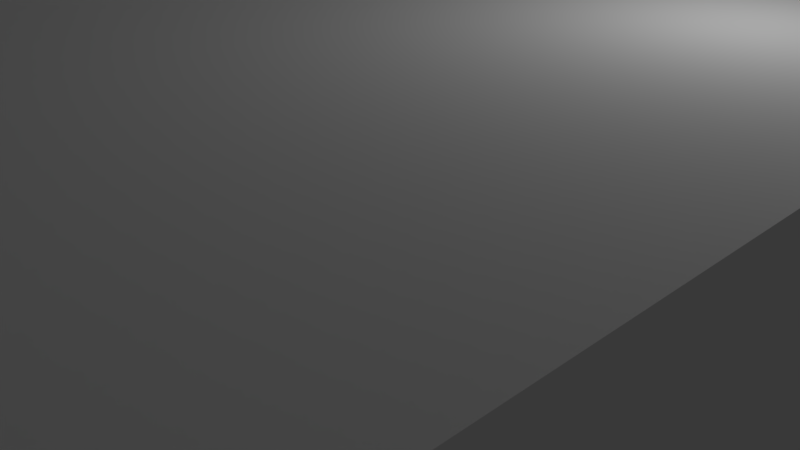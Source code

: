 # Source: triggersupport.blend  (saved by Blender 2.79.0; exported with 4.5.12 LTS)
import bpy
from mathutils import Matrix  # noqa: F401  (used for matrix-valued properties, if any)

bpy.ops.wm.read_factory_settings(use_empty=True)
scene = bpy.context.scene
scene.name = 'Scene'

# ---- collections
col_collection_1 = bpy.data.collections.new('Collection 1'); scene.collection.children.link(col_collection_1)

# ---- materials (node trees are filled in below, after node groups)
mat_material = bpy.data.materials.new('Material')
mat_material.alpha_threshold = 0.0
mat_material.use_transparent_shadow = False
mat_material.roughness = 0.5
mat_material.line_color = (0.0, 0.0, 0.0, 1.0)

# ---- material node trees

# ---- world
world_world = bpy.data.worlds.new('World'); scene.world = world_world
world_world.color = (0.05088, 0.05088, 0.05088)
world_world.use_sun_shadow = False
world_world.sun_shadow_jitter_overblur = 0.0
world_world.cycles.sampling_method = 'MANUAL'

# ---- cameras
cam_camera = bpy.data.cameras.new('Camera')
cam_camera.clip_end = 100.0
cam_camera.lens = 35.0
cam_camera.sensor_width = 32.0
cam_camera.sensor_height = 18.0
cam_camera.ortho_scale = 7.314
cam_camera.dof.focus_distance = 0.0
cam_camera.dof.aperture_fstop = 128.0

# ---- lights
light_lamp = bpy.data.lights.new('Lamp', 'POINT')
light_lamp.transmission_factor = 0.0
light_lamp.cutoff_distance = 30.0
light_lamp.energy = 100.0
light_lamp.shadow_buffer_clip_start = 1.001
light_lamp.shadow_soft_size = 0.1
light_lamp.shadow_maximum_resolution = 0.006
light_lamp.use_absolute_resolution = True

# ---- meshes
me_cylinder = bpy.data.meshes.new('Cylinder')
me_cylinder.from_pydata([(0.0, 1.0, -1.0), (0.0, 1.0, 1.0), (0.1951, 0.9808, -1.0), (0.1951, 0.9808, 1.0), (0.3827, 0.9239, -1.0), (0.3827, 0.9239, 1.0), (0.5556, 0.8315, -1.0), (0.5556, 0.8315, 1.0), (0.7071, 0.7071, -1.0), (0.7071, 0.7071, 1.0), (0.8315, 0.5556, -1.0), (0.8315, 0.5556, 1.0), (0.9239, 0.3827, -1.0), (0.9239, 0.3827, 1.0), (0.9808, 0.1951, -1.0), (0.9808, 0.1951, 1.0), (1.0, 7.55e-08, -1.0), (1.0, 7.55e-08, 1.0), (0.9808, -0.1951, -1.0), (0.9808, -0.1951, 1.0), (0.9239, -0.3827, -1.0), (0.9239, -0.3827, 1.0), (0.8315, -0.5556, -1.0), (0.8315, -0.5556, 1.0), (0.7071, -0.7071, -1.0), (0.7071, -0.7071, 1.0), (0.5556, -0.8315, -1.0), (0.5556, -0.8315, 1.0), (0.3827, -0.9239, -1.0), (0.3827, -0.9239, 1.0), (0.1951, -0.9808, -1.0), (0.1951, -0.9808, 1.0), (-3.258e-07, -1.0, -1.0), (-3.258e-07, -1.0, 1.0), (-0.1951, -0.9808, -1.0), (-0.1951, -0.9808, 1.0), (-0.3827, -0.9239, -1.0), (-0.3827, -0.9239, 1.0), (-0.5556, -0.8315, -1.0), (-0.5556, -0.8315, 1.0), (-0.7071, -0.7071, -1.0), (-0.7071, -0.7071, 1.0), (-0.8315, -0.5556, -1.0), (-0.8315, -0.5556, 1.0), (-0.9239, -0.3827, -1.0), (-0.9239, -0.3827, 1.0), (-0.9808, -0.1951, -1.0), (-0.9808, -0.1951, 1.0), (-1.0, 9.656e-07, -1.0), (-1.0, 9.656e-07, 1.0), (-0.9808, 0.1951, -1.0), (-0.9808, 0.1951, 1.0), (-0.9239, 0.3827, -1.0), (-0.9239, 0.3827, 1.0), (-0.8315, 0.5556, -1.0), (-0.8315, 0.5556, 1.0), (-0.7071, 0.7071, -1.0), (-0.7071, 0.7071, 1.0), (-0.5556, 0.8315, -1.0), (-0.5556, 0.8315, 1.0), (-0.3827, 0.9239, -1.0), (-0.3827, 0.9239, 1.0), (-0.1951, 0.9808, -1.0), (-0.1951, 0.9808, 1.0), (0.3326, -0.3062, 1.0), (0.3326, -0.3062, -1.0), (4.01e-15, 0.4716, 1.0), (-9.638e-16, 0.4716, -1.0), (-0.07804, 0.462, 1.0), (-0.07804, 0.462, -1.0), (-0.1531, 0.4335, 1.0), (-0.1531, 0.4335, -1.0), (-0.3696, -0.2198, 1.0), (-0.3696, -0.2198, -1.0), (-0.3326, -0.3062, 1.0), (-0.3326, -0.3062, -1.0), (-0.3923, -0.126, 1.0), (-0.3923, -0.126, -1.0), (-0.2828, -0.382, 1.0), (-0.2828, -0.382, -1.0), (-0.07804, -0.5188, 1.0), (-0.07804, -0.5188, -1.0), (-1.303e-07, -0.5284, 1.0), (-1.303e-07, -0.5284, -1.0), (-0.1531, -0.4904, 1.0), (-0.1531, -0.4904, -1.0), (0.3923, 0.0691, 1.0), (0.3923, 0.0691, -1.0), (0.2222, 0.3873, 1.0), (0.2222, 0.3873, -1.0), (0.4, -0.02844, 1.0), (0.4, -0.02844, -1.0), (0.3696, 0.1629, 1.0), (0.3696, 0.1629, -1.0), (0.07804, -0.5188, 1.0), (0.07804, -0.5188, -1.0), (-0.2828, 0.3251, 1.0), (-0.2828, 0.3251, -1.0), (-0.2222, 0.3873, 1.0), (-0.2222, 0.3873, -1.0), (-0.3326, 0.2493, 1.0), (-0.3326, 0.2493, -1.0), (0.3923, -0.126, 1.0), (0.3923, -0.126, -1.0), (0.2222, -0.4442, 1.0), (0.2222, -0.4442, -1.0), (0.2828, -0.382, 1.0), (0.2828, -0.382, -1.0), (0.3696, -0.2198, 1.0), (0.3696, -0.2198, -1.0), (-0.4, -0.02844, 1.0), (-0.4, -0.02844, -1.0), (-0.2222, -0.4442, 1.0), (-0.2222, -0.4442, -1.0), (-0.3923, 0.0691, 1.0), (-0.3923, 0.0691, -1.0), (0.2828, 0.3251, 1.0), (0.2828, 0.3251, -1.0), (0.1531, -0.4904, 1.0), (0.1531, -0.4904, -1.0), (0.3326, 0.2493, 1.0), (0.3326, 0.2493, -1.0), (-0.3696, 0.1629, 1.0), (-0.3696, 0.1629, -1.0), (0.1531, 0.4335, 1.0), (0.1531, 0.4335, -1.0), (0.07804, 0.462, 1.0), (0.07804, 0.462, -1.0)], [], [(0, 1, 3, 2), (2, 3, 5, 4), (4, 5, 7, 6), (6, 7, 9, 8), (8, 9, 11, 10), (10, 11, 13, 12), (12, 13, 15, 14), (14, 15, 17, 16), (16, 17, 19, 18), (18, 19, 21, 20), (20, 21, 23, 22), (22, 23, 25, 24), (24, 25, 27, 26), (26, 27, 29, 28), (28, 29, 31, 30), (30, 31, 33, 32), (32, 33, 35, 34), (34, 35, 37, 36), (36, 37, 39, 38), (38, 39, 41, 40), (40, 41, 43, 42), (42, 43, 45, 44), (44, 45, 47, 46), (46, 47, 49, 48), (48, 49, 51, 50), (50, 51, 53, 52), (52, 53, 55, 54), (54, 55, 57, 56), (56, 57, 59, 58), (58, 59, 61, 60), (3, 1, 63, 61, 59, 57, 55, 53, 51, 49, 110, 114, 122, 100, 96, 98, 70, 68, 66, 126, 124, 88, 116, 120, 92, 86, 90, 17, 15, 13, 11, 9, 7, 5), (60, 61, 63, 62), (62, 63, 1, 0), (0, 2, 4, 6, 8, 10, 12, 14, 16, 91, 87, 93, 121, 117, 89, 125, 127, 67, 69, 71, 99, 97, 101, 123, 115, 111, 48, 50, 52, 54, 56, 58, 60, 62), (103, 102, 90, 91), (107, 106, 64, 65), (65, 64, 108, 109), (115, 114, 110, 111), (87, 86, 92, 93), (91, 90, 86, 87), (121, 120, 116, 117), (67, 66, 68, 69), (81, 80, 82, 83), (101, 100, 122, 123), (83, 82, 94, 95), (69, 68, 70, 71), (117, 116, 88, 89), (113, 112, 84, 85), (17, 90, 102, 108, 64, 106, 104, 118, 94, 82, 80, 84, 112, 78, 74, 72, 76, 110, 49, 47, 45, 43, 41, 39, 37, 35, 33, 31, 29, 27, 25, 23, 21, 19), (89, 88, 124, 125), (105, 104, 106, 107), (99, 98, 96, 97), (123, 122, 114, 115), (119, 118, 104, 105), (79, 78, 112, 113), (73, 72, 74, 75), (127, 126, 66, 67), (93, 92, 120, 121), (111, 110, 76, 77), (109, 108, 102, 103), (85, 84, 80, 81), (71, 70, 98, 99), (125, 124, 126, 127), (95, 94, 118, 119), (77, 76, 72, 73), (97, 96, 100, 101), (48, 111, 77, 73, 75, 79, 113, 85, 81, 83, 95, 119, 105, 107, 65, 109, 103, 91, 16, 18, 20, 22, 24, 26, 28, 30, 32, 34, 36, 38, 40, 42, 44, 46), (75, 74, 78, 79)])
me_cylinder.use_remesh_preserve_volume = False
me_cylinder.use_remesh_preserve_attributes = False
me_cylinder.use_mirror_vertex_groups = False
me_cylinder.update()
me_cube_001 = bpy.data.meshes.new('Cube.001')
me_cube_001.from_pydata([(-1.0, -1.0, -1.0), (-1.0, -1.0, 1.0), (-1.0, 1.0, -1.0), (-1.0, 1.0, 1.0), (1.0, -1.0, -1.0), (1.0, -1.0, 1.0), (1.0, 1.0, -1.0), (1.0, 1.0, 1.0), (1.0, -0.49, 0.5659), (-1.0, -0.49, 0.5659), (1.0, 0.7545, 0.6667), (-1.0, 0.7545, 0.6667), (1.0, 0.7391, 0.6903), (-1.0, 0.7391, 0.6903), (1.0, 0.6936, 0.7131), (-1.0, 0.6936, 0.7131), (1.0, -0.3517, 0.7787), (-1.0, -0.3517, 0.7787), (1.0, -0.49, 0.7675), (-1.0, -0.49, 0.7675), (1.0, -0.2016, 0.7855), (-1.0, -0.2016, 0.7855), (1.0, -0.6112, 0.7524), (-1.0, -0.6112, 0.7524), (1.0, -0.8301, 0.6903), (-1.0, -0.8301, 0.6903), (1.0, -0.8455, 0.6667), (-1.0, -0.8455, 0.6667), (1.0, -0.7846, 0.7131), (-1.0, -0.7846, 0.7131), (1.0, 0.1106, 0.5478), (-1.0, 0.1106, 0.5478), (1.0, 0.6197, 0.5993), (-1.0, 0.6197, 0.5993), (1.0, -0.04551, 0.5455), (-1.0, -0.04551, 0.5455), (1.0, 0.2606, 0.5547), (-1.0, 0.2606, 0.5547), (1.0, -0.8301, 0.643), (-1.0, -0.8301, 0.643), (1.0, 0.5202, 0.7524), (-1.0, 0.5202, 0.7524), (1.0, 0.6197, 0.734), (-1.0, 0.6197, 0.734), (1.0, 0.399, 0.7675), (-1.0, 0.399, 0.7675), (1.0, -0.2016, 0.5478), (-1.0, -0.2016, 0.5478), (1.0, -0.7107, 0.5993), (-1.0, -0.7107, 0.5993), (1.0, -0.6112, 0.581), (-1.0, -0.6112, 0.581), (1.0, -0.3517, 0.5547), (-1.0, -0.3517, 0.5547), (1.0, -0.0455, 0.7879), (-1.0, -0.0455, 0.7879), (1.0, -0.7107, 0.734), (-1.0, -0.7107, 0.734), (1.0, 0.1106, 0.7855), (-1.0, 0.1106, 0.7855), (1.0, 0.5202, 0.581), (-1.0, 0.5202, 0.581), (1.0, -0.7846, 0.6203), (-1.0, -0.7846, 0.6203), (1.0, 0.399, 0.5659), (-1.0, 0.399, 0.5659), (1.0, 0.2606, 0.7787), (-1.0, 0.2606, 0.7787), (1.0, 0.6936, 0.6203), (-1.0, 0.6936, 0.6203), (1.0, 0.7391, 0.643), (-1.0, 0.7391, 0.643)], [], [(0, 1, 27, 39, 63, 49, 51, 9, 53, 47, 35, 31, 37, 65, 61, 33, 69, 71, 11, 3, 2), (2, 3, 7, 6), (6, 7, 10, 70, 68, 32, 60, 64, 36, 30, 34, 46, 52, 8, 50, 48, 62, 38, 26, 5, 4), (4, 5, 1, 0), (2, 6, 4, 0), (7, 3, 1, 5), (47, 46, 34, 35), (3, 11, 13, 15, 43, 41, 45, 67, 59, 55, 21, 17, 19, 23, 57, 29, 25, 27, 1), (51, 50, 8, 9), (9, 8, 52, 53), (59, 58, 54, 55), (31, 30, 36, 37), (35, 34, 30, 31), (65, 64, 60, 61), (11, 10, 12, 13), (25, 24, 26, 27), (45, 44, 66, 67), (27, 26, 38, 39), (13, 12, 14, 15), (61, 60, 32, 33), (57, 56, 28, 29), (33, 32, 68, 69), (49, 48, 50, 51), (43, 42, 40, 41), (67, 66, 58, 59), (63, 62, 48, 49), (23, 22, 56, 57), (17, 16, 18, 19), (71, 70, 10, 11), (37, 36, 64, 65), (55, 54, 20, 21), (53, 52, 46, 47), (29, 28, 24, 25), (15, 14, 42, 43), (69, 68, 70, 71), (39, 38, 62, 63), (21, 20, 16, 17), (41, 40, 44, 45), (19, 18, 22, 23), (5, 26, 24, 28, 56, 22, 18, 16, 20, 54, 58, 66, 44, 40, 42, 14, 12, 10, 7)])
me_cube_001.use_remesh_preserve_volume = False
me_cube_001.use_remesh_preserve_attributes = False
me_cube_001.use_mirror_vertex_groups = False
me_cube_001.update()
me_cube = bpy.data.meshes.new('Cube')
me_cube.from_pydata([(1.0, 1.0, -1.0), (1.0, -1.0, -1.0), (-1.0, -1.0, -1.0), (-1.0, 1.0, -1.0), (1.0, 1.0, 1.0), (1.0, -1.0, 1.0), (-1.0, -1.0, 1.0), (-1.0, 1.0, 1.0), (0.2079, 0.6599, -1.0), (0.2079, 0.6599, 1.0), (0.0, 0.8485, -1.0), (0.0, 0.8485, 1.0), (-0.04877, 0.8462, -1.0), (-0.04877, 0.8462, 1.0), (-0.09567, 0.8393, -1.0), (-0.09567, 0.8393, 1.0), (-0.231, 0.6809, -1.0), (-0.231, 0.6809, 1.0), (-0.2079, 0.6599, -1.0), (-0.2079, 0.6599, 1.0), (-0.2452, 0.7036, -1.0), (-0.2452, 0.7036, 1.0), (-0.1768, 0.6416, -1.0), (-0.1768, 0.6416, 1.0), (-0.04877, 0.6084, -1.0), (-0.04877, 0.6084, 1.0), (-8.146e-08, 0.6061, -1.0), (-8.146e-08, 0.6061, 1.0), (-0.09567, 0.6153, -1.0), (-0.09567, 0.6153, 1.0), (0.2452, 0.7509, -1.0), (0.2452, 0.7509, 1.0), (0.1389, 0.8281, -1.0), (0.1389, 0.8281, 1.0), (0.25, 0.7273, -1.0), (0.25, 0.7273, 1.0), (0.231, 0.7737, -1.0), (0.231, 0.7737, 1.0), (0.04877, 0.6084, -1.0), (0.04877, 0.6084, 1.0), (-0.1768, 0.813, -1.0), (-0.1768, 0.813, 1.0), (-0.1389, 0.8281, -1.0), (-0.1389, 0.8281, 1.0), (-0.2079, 0.7946, -1.0), (-0.2079, 0.7946, 1.0), (0.2452, 0.7036, -1.0), (0.2452, 0.7036, 1.0), (0.1389, 0.6265, -1.0), (0.1389, 0.6265, 1.0), (0.1768, 0.6416, -1.0), (0.1768, 0.6416, 1.0), (0.231, 0.6809, -1.0), (0.231, 0.6809, 1.0), (-0.25, 0.7273, -1.0), (-0.25, 0.7273, 1.0), (-0.1389, 0.6265, -1.0), (-0.1389, 0.6265, 1.0), (-0.2452, 0.7509, -1.0), (-0.2452, 0.7509, 1.0), (0.1768, 0.813, -1.0), (0.1768, 0.813, 1.0), (0.09567, 0.6153, -1.0), (0.09567, 0.6153, 1.0), (0.2079, 0.7946, -1.0), (0.2079, 0.7946, 1.0), (-0.231, 0.7737, -1.0), (-0.231, 0.7737, 1.0), (0.09567, 0.8393, -1.0), (0.09567, 0.8393, 1.0), (0.04877, 0.8462, -1.0), (0.04877, 0.8462, 1.0), (0.2079, -0.7946, -1.0), (0.2079, -0.7946, 1.0), (0.0, -0.6061, -1.0), (0.0, -0.6061, 1.0), (-0.04877, -0.6084, -1.0), (-0.04877, -0.6084, 1.0), (-0.09567, -0.6153, -1.0), (-0.09567, -0.6153, 1.0), (-0.231, -0.7737, -1.0), (-0.231, -0.7737, 1.0), (-0.2079, -0.7946, -1.0), (-0.2079, -0.7946, 1.0), (-0.2452, -0.7509, -1.0), (-0.2452, -0.7509, 1.0), (-0.1768, -0.813, -1.0), (-0.1768, -0.813, 1.0), (-0.04877, -0.8462, -1.0), (-0.04877, -0.8462, 1.0), (-8.146e-08, -0.8485, -1.0), (-8.146e-08, -0.8485, 1.0), (-0.09567, -0.8393, -1.0), (-0.09567, -0.8393, 1.0), (0.2452, -0.7036, -1.0), (0.2452, -0.7036, 1.0), (0.1389, -0.6265, -1.0), (0.1389, -0.6265, 1.0), (0.25, -0.7273, -1.0), (0.25, -0.7273, 1.0), (0.231, -0.6809, -1.0), (0.231, -0.6809, 1.0), (0.04877, -0.8462, -1.0), (0.04877, -0.8462, 1.0), (-0.1768, -0.6416, -1.0), (-0.1768, -0.6416, 1.0), (-0.1389, -0.6265, -1.0), (-0.1389, -0.6265, 1.0), (-0.2079, -0.6599, -1.0), (-0.2079, -0.6599, 1.0), (0.2452, -0.7509, -1.0), (0.2452, -0.7509, 1.0), (0.1389, -0.8281, -1.0), (0.1389, -0.8281, 1.0), (0.1768, -0.813, -1.0), (0.1768, -0.813, 1.0), (0.231, -0.7737, -1.0), (0.231, -0.7737, 1.0), (-0.25, -0.7273, -1.0), (-0.25, -0.7273, 1.0), (-0.1389, -0.8281, -1.0), (-0.1389, -0.8281, 1.0), (-0.2452, -0.7036, -1.0), (-0.2452, -0.7036, 1.0), (0.1768, -0.6416, -1.0), (0.1768, -0.6416, 1.0), (0.09567, -0.8393, -1.0), (0.09567, -0.8393, 1.0), (0.2079, -0.6599, -1.0), (0.2079, -0.6599, 1.0), (-0.231, -0.6809, -1.0), (-0.231, -0.6809, 1.0), (0.09567, -0.6153, -1.0), (0.09567, -0.6153, 1.0), (0.04877, -0.6084, -1.0), (0.04877, -0.6084, 1.0)], [], [(0, 34, 30, 36, 64, 60, 32, 68, 70, 10, 12, 14, 42, 40, 44, 66, 58, 54, 3), (4, 7, 55, 59, 67, 45, 41, 43, 15, 13, 11, 71, 69, 33, 61, 65, 37, 31, 35), (0, 4, 5, 1), (1, 5, 6, 2), (2, 6, 7, 3), (4, 0, 3, 7), (46, 47, 35, 34), (3, 54, 20, 16, 18, 22, 56, 28, 24, 26, 38, 62, 48, 50, 8, 52, 46, 34, 0, 1, 98, 94, 100, 128, 124, 96, 132, 134, 74, 76, 78, 106, 104, 108, 130, 122, 118, 2), (50, 51, 9, 8), (8, 9, 53, 52), (58, 59, 55, 54), (30, 31, 37, 36), (34, 35, 31, 30), (64, 65, 61, 60), (10, 11, 13, 12), (24, 25, 27, 26), (44, 45, 67, 66), (26, 27, 39, 38), (12, 13, 15, 14), (60, 61, 33, 32), (56, 57, 29, 28), (32, 33, 69, 68), (48, 49, 51, 50), (42, 43, 41, 40), (66, 67, 59, 58), (35, 47, 53, 9, 51, 49, 63, 39, 27, 25, 29, 57, 23, 19, 17, 21, 55, 7, 6, 119, 123, 131, 109, 105, 107, 79, 77, 75, 135, 133, 97, 125, 129, 101, 95, 99, 5, 4), (62, 63, 49, 48), (22, 23, 57, 56), (16, 17, 19, 18), (70, 71, 11, 10), (36, 37, 65, 64), (54, 55, 21, 20), (52, 53, 47, 46), (28, 29, 25, 24), (14, 15, 43, 42), (68, 69, 71, 70), (38, 39, 63, 62), (20, 21, 17, 16), (40, 41, 45, 44), (18, 19, 23, 22), (110, 111, 99, 98), (114, 115, 73, 72), (72, 73, 117, 116), (122, 123, 119, 118), (94, 95, 101, 100), (98, 99, 95, 94), (128, 129, 125, 124), (74, 75, 77, 76), (88, 89, 91, 90), (108, 109, 131, 130), (90, 91, 103, 102), (76, 77, 79, 78), (124, 125, 97, 96), (120, 121, 93, 92), (5, 99, 111, 117, 73, 115, 113, 127, 103, 91, 89, 93, 121, 87, 83, 81, 85, 119, 6), (96, 97, 133, 132), (112, 113, 115, 114), (106, 107, 105, 104), (130, 131, 123, 122), (126, 127, 113, 112), (86, 87, 121, 120), (80, 81, 83, 82), (134, 135, 75, 74), (100, 101, 129, 128), (118, 119, 85, 84), (2, 118, 84, 80, 82, 86, 120, 92, 88, 90, 102, 126, 112, 114, 72, 116, 110, 98, 1), (116, 117, 111, 110), (92, 93, 89, 88), (78, 79, 107, 106), (132, 133, 135, 134), (102, 103, 127, 126), (84, 85, 81, 80), (104, 105, 109, 108), (82, 83, 87, 86)])
me_cube.materials.append(mat_material)
me_cube.use_remesh_preserve_volume = False
me_cube.use_remesh_preserve_attributes = False
me_cube.use_mirror_vertex_groups = False
me_cube.update()

# ---- objects
ob_t1 = bpy.data.objects.new('t1', me_cylinder)
ob_vert = bpy.data.objects.new('vert', me_cube_001)
ob_lamp = bpy.data.objects.new('Lamp', light_lamp)
ob_camera = bpy.data.objects.new('Camera', cam_camera)
ob_base = bpy.data.objects.new('base', me_cube)

# ---- transforms, parenting, visibility, modifiers, constraints
ob_t1.location = (4.0, 0.0, 58.0)
ob_t1.rotation_euler = (0.0, 1.571, 0.0)
ob_t1.scale = (10.0, 8.0, 7.0)
ob_t1.lineart.crease_threshold = 0.0
ob_vert.location = (-6.0, 0.0, 36.0)
ob_vert.scale = (3.5, 5.0, 33.0)
ob_vert.lineart.crease_threshold = 0.0
ob_lamp.location = (4.076, 1.005, 5.904)
ob_lamp.rotation_euler = (0.6503, 0.05522, 1.866)
ob_lamp.lock_rotations_4d = False
ob_lamp.empty_display_type = 'ARROWS'
ob_lamp.color = (0.0, 0.0, 0.0, 0.0)
ob_lamp.lineart.crease_threshold = 0.0
ob_camera.location = (7.481, -6.508, 5.344)
ob_camera.rotation_euler = (1.109, 0.0, 0.8149)
ob_camera.lock_rotations_4d = False
ob_camera.empty_display_type = 'ARROWS'
ob_camera.color = (0.0, 0.0, 0.0, 0.0)
ob_camera.display_type = 'WIRE'
ob_camera.lineart.crease_threshold = 0.0
ob_base.location = (-2.0, 0.0, 0.0)
ob_base.scale = (8.0, 16.5, 3.5)
ob_base.lock_location = (True, True, True)
ob_base.lock_rotations_4d = False
ob_base.empty_display_type = 'ARROWS'
ob_base.lineart.crease_threshold = 0.0

# ---- collection membership
col_collection_1.objects.link(ob_t1)
col_collection_1.objects.link(ob_vert)
col_collection_1.objects.link(ob_lamp)
col_collection_1.objects.link(ob_camera)
col_collection_1.objects.link(ob_base)

# ---- scene / render settings (as saved in the file)
scene.camera = ob_camera
scene.frame_start = 1; scene.frame_end = 250; scene.frame_set(1)
scene.render.engine = 'BLENDER_EEVEE_NEXT'
scene.render.resolution_percentage = 50
scene.render.dither_intensity = 0.0
scene.cycles.use_denoising = False
scene.cycles.samples = 128
scene.cycles.sampling_pattern = 'TABULATED_SOBOL'
scene.cycles.use_adaptive_sampling = False
scene.cycles.use_light_tree = False
scene.cycles.blur_glossy = 0.0
scene.cycles.sample_clamp_indirect = 0.0
scene.view_settings.view_transform = 'Standard'
bpy.context.view_layer.update()
